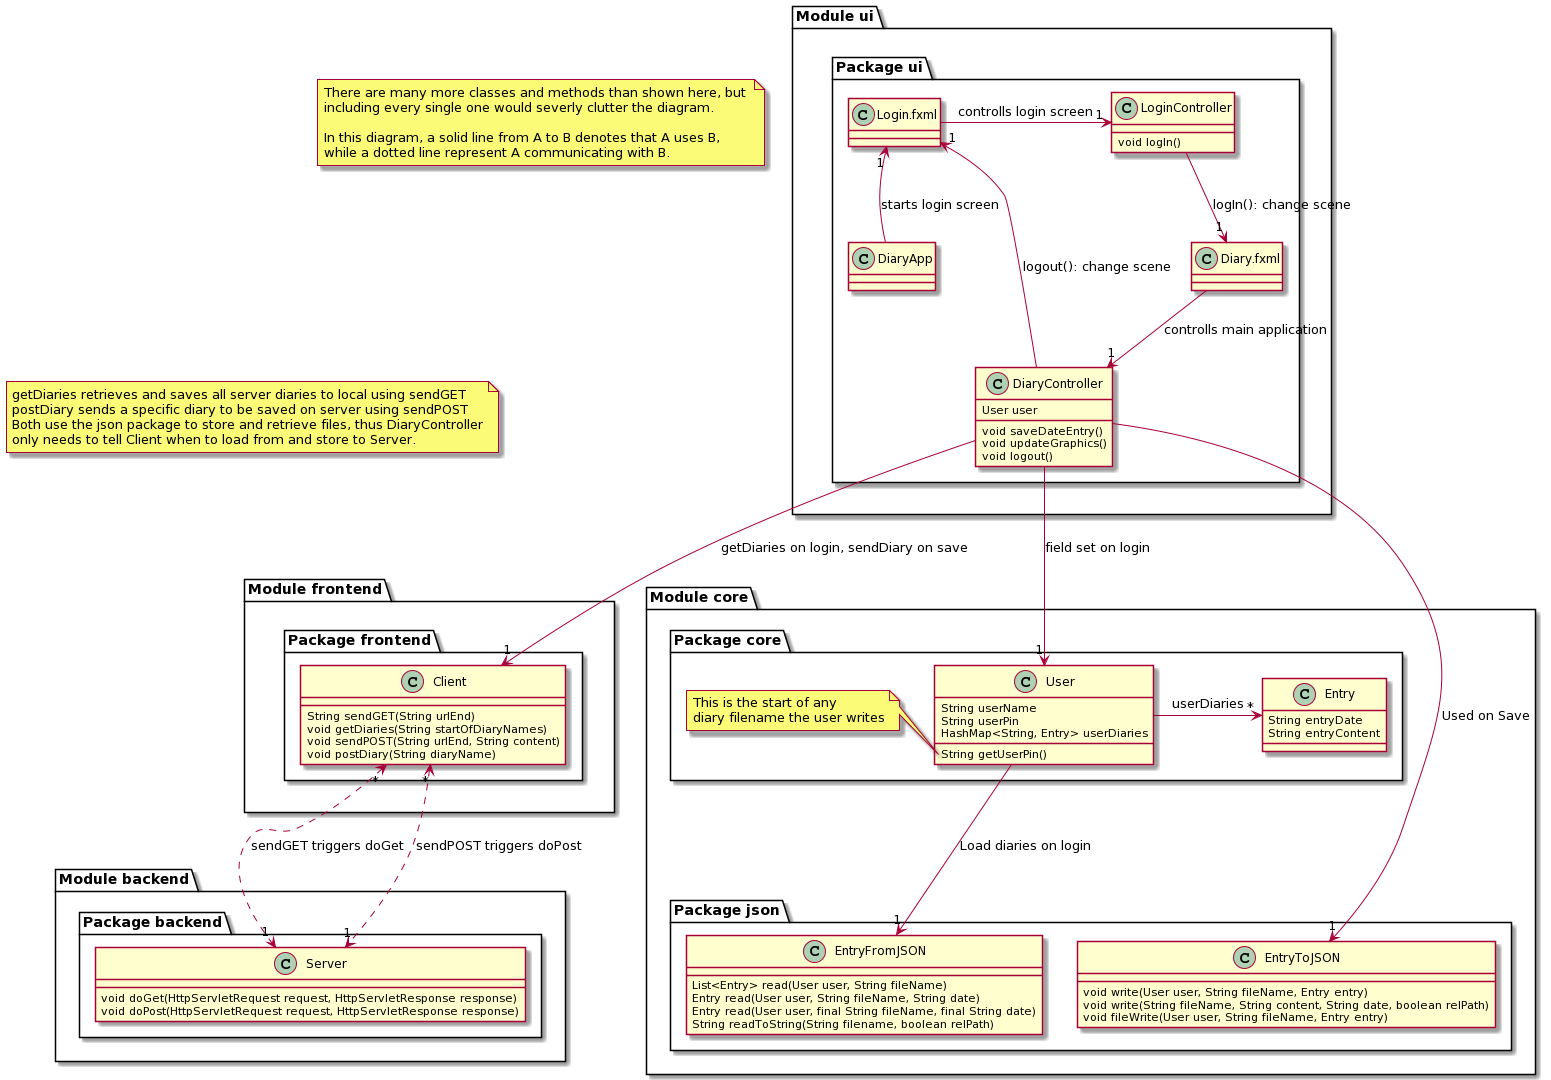

The diagram above was rendered by PlantUML. Its source (embedded in the PNG):
@startuml
set namespaceSeparator none

note as N2
  There are many more classes and methods than shown here, but 
  including every single one would severly clutter the diagram.
  
  In this diagram, a solid line from A to B denotes that A uses B, 
  while a dotted line represent A communicating with B. 
end note

package "Module ui"  {
  package "Package ui"  {
    Class DiaryController {
      User user
      void saveDateEntry()
      void updateGraphics()
      void logout()
    }
    
    Class LoginController {
      void logIn()
    }
    
    Class DiaryApp
    
    Class Login.fxml
    Class LoginController
    
    Class Diary.fxml
  }
}

package "Module core"  {
  package "Package json"  {
    Class EntryToJSON {
      void write(User user, String fileName, Entry entry)
      void write(String fileName, String content, String date, boolean relPath)
      void fileWrite(User user, String fileName, Entry entry)
    }
  
    Class EntryFromJSON {
      List<Entry> read(User user, String fileName)
      Entry read(User user, String fileName, String date)
      Entry read(User user, final String fileName, final String date)
      String readToString(String filename, boolean relPath)
    }
  }

  package "Package core"{
    Class Entry {
      String entryDate
      String entryContent
    }
    
    Class User {
      String userName
      String userPin
      HashMap<String, Entry> userDiaries
      String getUserPin()
    }
    note left of User::getUserPin()
      This is the start of any
      diary filename the user writes
    end note
  }
}


package "Module frontend" {
  package "Package frontend" {
    Class Client {
      String sendGET(String urlEnd)
      void getDiaries(String startOfDiaryNames)
      void sendPOST(String urlEnd, String content)
      void postDiary(String diaryName)
    }
  }
}

package "Module backend" {
  package "Package backend" {
    Class Server {
      void doGet(HttpServletRequest request, HttpServletResponse response)
      void doPost(HttpServletRequest request, HttpServletResponse response)
    }
  }
}

' api
note as N1
  getDiaries retrieves and saves all server diaries to local using sendGET
  postDiary sends a specific diary to be saved on server using sendPOST
  Both use the json package to store and retrieve files, thus DiaryController
  only needs to tell Client when to load from and store to Server. 
end note

' invisible positioning arrows
' Entry -r[hidden]-> EntrySearch
' "Package json" -d[hidden]-> "Package core"
"Module frontend" -u[hidden]-> N1
"Module ui" -l[hidden]-> N2

' ui Login scene
DiaryApp -up-> "1" Login.fxml : starts login screen
Login.fxml -right-> "1" LoginController : controlls login screen
LoginController -down-> "1" Diary.fxml: logIn(): change scene

' ui Diary scene
Diary.fxml --> "1" DiaryController : controlls main application
DiaryController --> "1" Login.fxml: logout(): change scene 

Client "*" <..> "1" Server : sendGET triggers doGet
Client "*" <..> "1" Server : sendPOST triggers doPost
' N1 .. Client
' N1 .. Server

' ui to frontend
DiaryController --> "1" Client : getDiaries on login, sendDiary on save

' ui to json
DiaryController --> "1" EntryToJSON : Used on Save

' ui to core
DiaryController --> "1" User : field set on login
' DiaryController --> "1" EntrySearch : used for searching entries

' core to json
User --> "1" EntryFromJSON : Load diaries on login
User -right-> "*" Entry : userDiaries
@enduml